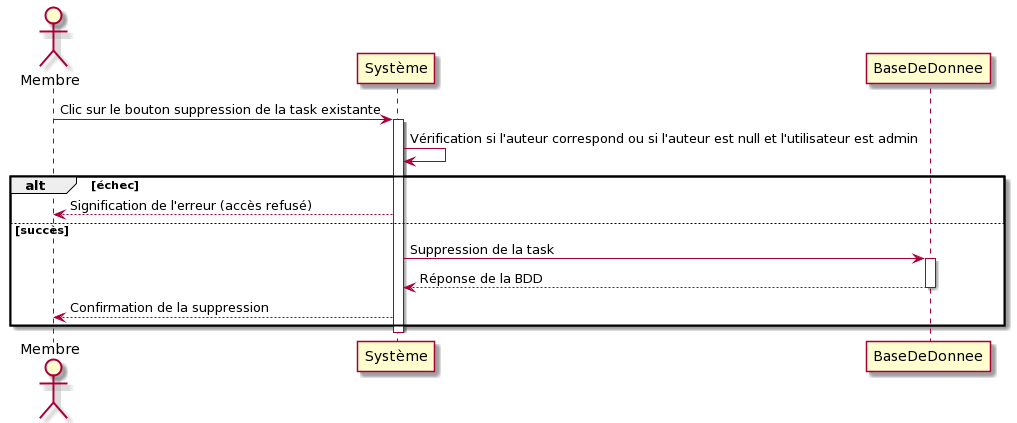

The diagram above was rendered by PlantUML. Its source (embedded in the PNG):
@startuml
Actor Membre
Membre -> Système: Clic sur le bouton suppression de la task existante
activate Système
Système -> Système: Vérification si l'auteur correspond ou si l'auteur est null et l'utilisateur est admin
alt échec
    Système --> Membre: Signification de l'erreur (accès refusé)
else succès
    Système -> BaseDeDonnee: Suppression de la task
    activate BaseDeDonnee 
    BaseDeDonnee --> Système: Réponse de la BDD
    deactivate BaseDeDonnee
    Membre <-- Système: Confirmation de la suppression
end
deactivate Système
@enduml